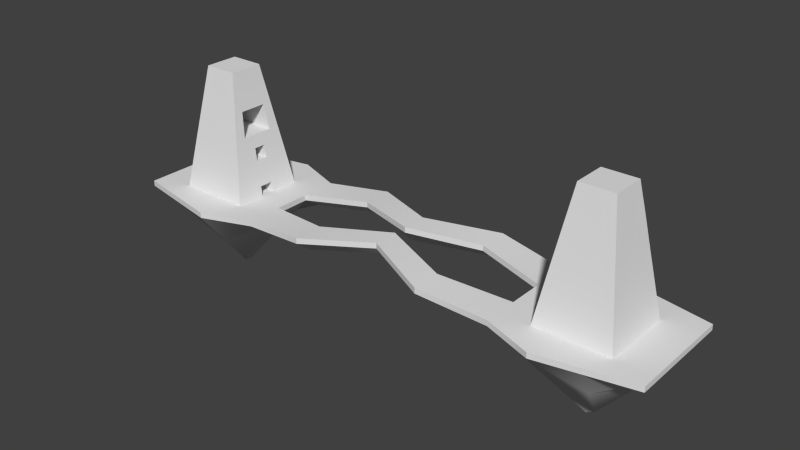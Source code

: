 # Source: level1.blend  (saved by Blender 2.69.0; exported with 4.5.12 LTS)
import bpy
from mathutils import Matrix  # noqa: F401  (used for matrix-valued properties, if any)

bpy.ops.wm.read_factory_settings(use_empty=True)
scene = bpy.context.scene
scene.name = 'Scene'

# ---- collections
col_collection_1 = bpy.data.collections.new('Collection 1'); scene.collection.children.link(col_collection_1)

# ---- world
world_world = bpy.data.worlds.new('World'); scene.world = world_world
world_world.color = (0.05088, 0.05088, 0.05088)
world_world.use_sun_shadow = False
world_world.sun_shadow_jitter_overblur = 0.0
world_world.cycles.sampling_method = 'MANUAL'
world_world.cycles.sample_map_resolution = 256

# ---- meshes
me_cube_003 = bpy.data.meshes.new('Cube.003')
me_cube_003.from_pydata([(62.35, 1.383, 12.78), (62.35, -3.145, 12.78), (81.96, 1.383, 12.78), (81.96, -3.145, 12.78)], [], [(0, 1, 3, 2)])
me_cube_003.polygons.foreach_set('use_smooth', [True] * 1)
_uv = me_cube_003.uv_layers.new(name='UVMap')
_uv.uv.foreach_set('vector', [0.3595, 0.4914, 0.3141, 0.4915, 0.3137, 0.2947, 0.3591, 0.2946])
me_cube_003.use_remesh_preserve_volume = False
me_cube_003.use_remesh_preserve_attributes = False
me_cube_003.use_mirror_vertex_groups = False
me_cube_003.update()
me_cube_000 = bpy.data.meshes.new('Cube.000')
me_cube_000.from_pydata([(63.84, 5.019, 21.98), (63.84, 1.086, 21.98), (63.84, -2.848, 21.98), (63.84, -6.781, 21.98), (80.19, 5.019, 21.98), (80.19, 1.086, 21.98), (80.19, -2.848, 21.98), (80.19, -6.781, 21.98)], [], [(1, 2, 6, 5), (2, 3, 7, 6), (0, 1, 5, 4)])
me_cube_000.polygons.foreach_set('use_smooth', [True] * 3)
_uv = me_cube_000.uv_layers.new(name='UVMap')
_uv.uv.foreach_set('vector', [0.2515, 0.4127, 0.2516, 0.4521, 0.08749, 0.4525, 0.0874, 0.413, 0.2516, 0.4521, 0.2517, 0.4916, 0.08758, 0.492, 0.08749, 0.4525, 0.2514, 0.3732, 0.2515, 0.4127, 0.0874, 0.413, 0.08731, 0.3736])
me_cube_000.use_remesh_preserve_volume = False
me_cube_000.use_remesh_preserve_attributes = False
me_cube_000.use_mirror_vertex_groups = False
me_cube_000.update()
me_cube_002 = bpy.data.meshes.new('Cube.002')
me_cube_002.from_pydata([(87.22, 12.67, -1.012), (87.22, -14.43, -1.012), (60.12, -14.43, -1.012), (60.12, 12.67, -1.012), (79.79, 5.238, 44.97), (79.79, -7.0, 44.97), (67.55, -7.0, 44.97), (67.55, 5.238, 44.97), (86.48, 11.92, 3.585), (85.73, 11.18, 8.183), (84.99, 10.44, 12.78), (84.25, 9.696, 17.38), (83.5, 8.953, 21.98), (82.76, 8.21, 26.57), (82.02, 7.473, 31.33), (81.28, 6.73, 35.93), (80.53, 5.981, 40.37), (80.53, -7.743, 40.37), (81.28, -8.486, 35.77), (82.02, -9.229, 31.17), (82.76, -9.972, 26.57), (83.5, -10.72, 21.98), (84.25, -11.46, 17.38), (84.99, -12.2, 12.78), (85.73, -12.94, 8.183), (86.48, -13.69, 3.585), (66.81, -7.743, 40.37), (66.07, -8.486, 35.77), (65.32, -9.229, 31.17), (64.58, -9.972, 26.57), (63.84, -10.72, 21.98), (63.09, -11.46, 17.38), (62.35, -12.2, 12.78), (61.61, -12.94, 8.183), (60.86, -13.69, 3.585), (66.81, 5.981, 40.37), (66.07, 6.724, 35.77), (65.32, 7.467, 31.17), (64.58, 8.21, 26.57), (63.84, 8.953, 21.98), (63.09, 9.696, 17.38), (62.35, 10.44, 12.78), (61.61, 11.18, 8.183), (60.86, 11.92, 3.585), (79.79, 2.79, 44.97), (79.79, 0.3427, 44.97), (79.79, -2.105, 44.97), (79.79, -4.553, 44.97), (87.22, -9.01, -1.012), (87.22, -3.591, -1.012), (87.22, 1.829, -1.012), (87.22, 7.248, -1.012), (67.55, -4.553, 44.97), (67.55, -2.105, 44.97), (67.55, 0.3427, 44.97), (67.55, 2.79, 44.97), (60.12, 7.248, -1.012), (60.12, 1.829, -1.012), (60.12, -3.591, -1.012), (60.12, -9.01, -1.012), (80.53, -4.998, 40.37), (80.53, -2.254, 40.37), (80.53, 0.4913, 40.37), (80.53, 3.236, 40.37), (81.28, -5.444, 35.77), (81.28, -2.402, 35.77), (81.28, 0.6399, 35.77), (81.28, 3.688, 35.93), (82.02, -5.89, 31.17), (82.02, -2.551, 31.17), (82.02, 0.7885, 31.17), (82.02, 4.134, 31.33), (82.76, -6.336, 26.57), (82.76, -2.699, 26.57), (82.76, 0.937, 26.57), (82.76, 4.573, 26.57), (83.5, -6.781, 21.98), (83.5, -2.848, 21.98), (83.5, 1.086, 21.98), (83.5, 5.019, 21.98), (84.25, -7.227, 17.38), (84.25, -2.997, 17.38), (84.25, 1.234, 17.38), (84.25, 5.465, 17.38), (84.99, -7.673, 12.78), (84.99, -3.145, 12.78), (84.99, 1.383, 12.78), (84.99, 5.911, 12.78), (85.73, -8.119, 8.183), (85.73, -3.294, 8.183), (85.73, 1.531, 8.183), (85.73, 6.357, 8.183), (86.48, -8.565, 3.585), (86.48, -3.442, 3.585), (86.48, 1.68, 3.585), (86.48, 6.802, 3.585), (66.81, 3.236, 40.37), (66.81, 0.4913, 40.37), (66.81, -2.254, 40.37), (66.81, -4.998, 40.37), (66.07, 3.682, 35.77), (66.07, 0.6399, 35.77), (66.07, -2.402, 35.77), (66.07, -5.444, 35.77), (65.32, 4.128, 31.17), (65.32, 0.7885, 31.17), (65.32, -2.551, 31.17), (65.32, -5.89, 31.17), (64.58, 4.573, 26.57), (81.68, 0.7885, 31.17), (81.68, 4.128, 31.17), (64.58, -6.336, 26.57), (63.84, 5.019, 21.98), (63.84, 1.086, 21.98), (63.84, -2.848, 21.98), (63.84, -6.781, 21.98), (63.09, 5.465, 17.38), (63.09, 1.234, 17.38), (63.09, -2.997, 17.38), (63.09, -7.227, 17.38), (62.35, 5.911, 12.78), (62.35, 1.383, 12.78), (62.35, -3.145, 12.78), (62.35, -7.673, 12.78), (61.61, 6.357, 8.183), (61.61, 1.531, 8.183), (61.61, -3.294, 8.183), (61.61, -8.119, 8.183), (60.86, 6.802, 3.585), (60.86, 1.68, 3.585), (60.86, -3.442, 3.585), (60.86, -8.565, 3.585), (81.68, -2.551, 31.17), (81.68, -5.89, 31.17), (80.93, 4.573, 26.57), (80.93, -6.336, 26.57), (80.19, 5.019, 21.98), (80.19, 1.086, 21.98), (80.19, -2.848, 21.98), (80.19, -6.781, 21.98), (82.7, 1.234, 17.38), (82.7, -2.997, 17.38), (81.96, 1.383, 12.78), (81.96, -3.145, 12.78), (84.97, 1.829, -1.012), (84.97, -3.591, -1.012), (85.71, 1.68, 3.585), (85.71, -3.442, 3.585), (65.33, 4.121, 31.18), (65.33, 0.7815, 31.18), (81.68, 4.121, 31.18), (81.68, 0.7815, 31.18)], [], [(92, 25, 1, 48), (25, 34, 2, 1), (128, 43, 3, 56), (43, 8, 0, 3), (52, 6, 5, 47), (47, 5, 17, 60), (60, 17, 18, 64), (64, 18, 19, 68), (68, 19, 20, 72), (72, 20, 21, 76), (76, 21, 22, 80), (80, 22, 23, 84), (84, 23, 24, 88), (88, 24, 25, 92), (5, 6, 26, 17), (17, 26, 27, 18), (18, 27, 28, 19), (19, 28, 29, 20), (20, 29, 30, 21), (21, 30, 31, 22), (22, 31, 32, 23), (23, 32, 33, 24), (24, 33, 34, 25), (55, 7, 35, 96), (96, 35, 36, 100), (100, 36, 37, 104), (104, 37, 38, 108), (108, 38, 39, 112), (112, 39, 40, 116), (116, 40, 41, 120), (120, 41, 42, 124), (124, 42, 43, 128), (7, 4, 16, 35), (35, 16, 15, 36), (36, 15, 14, 37), (37, 14, 13, 38), (38, 13, 12, 39), (39, 12, 11, 40), (40, 11, 10, 41), (41, 10, 9, 42), (42, 9, 8, 43), (8, 95, 51, 0), (95, 94, 50, 51), (94, 93, 49, 50), (93, 92, 48, 49), (34, 131, 59, 2), (131, 130, 58, 59), (129, 128, 56, 57), (7, 55, 44, 4), (55, 54, 45, 44), (54, 53, 46, 45), (53, 52, 47, 46), (4, 44, 63, 16), (44, 45, 62, 63), (45, 46, 61, 62), (46, 47, 60, 61), (16, 63, 67, 15), (63, 62, 66, 67), (62, 61, 65, 66), (61, 60, 64, 65), (15, 67, 71, 14), (67, 66, 70, 71), (66, 65, 69, 70), (65, 64, 68, 69), (14, 71, 75, 13), (71, 70, 74, 75), (70, 69, 73, 74), (69, 68, 72, 73), (13, 75, 79, 12), (75, 74, 78, 79), (74, 73, 77, 78), (73, 72, 76, 77), (12, 79, 83, 11), (79, 78, 82, 83), (78, 77, 81, 82), (77, 76, 80, 81), (11, 83, 87, 10), (83, 82, 86, 87), (82, 81, 85, 86), (81, 80, 84, 85), (10, 87, 91, 9), (87, 86, 90, 91), (86, 85, 89, 90), (85, 84, 88, 89), (9, 91, 95, 8), (91, 90, 94, 95), (90, 89, 93, 94), (89, 88, 92, 93), (6, 52, 99, 26), (52, 53, 98, 99), (53, 54, 97, 98), (54, 55, 96, 97), (26, 99, 103, 27), (99, 98, 102, 103), (98, 97, 101, 102), (97, 96, 100, 101), (27, 103, 107, 28), (103, 102, 106, 107), (102, 101, 105, 106), (101, 100, 104, 105), (28, 107, 111, 29), (111, 107, 133, 135), (29, 111, 115, 30), (104, 108, 134, 110), (115, 111, 135, 139), (108, 112, 136, 134), (30, 115, 119, 31), (115, 114, 118, 119), (114, 113, 117, 118), (113, 112, 116, 117), (31, 119, 123, 32), (119, 118, 122, 123), (117, 116, 120, 121), (32, 123, 127, 33), (123, 122, 126, 127), (122, 121, 125, 126), (121, 120, 124, 125), (33, 127, 131, 34), (127, 126, 130, 131), (126, 125, 129, 130), (125, 124, 128, 129), (107, 106, 132, 133), (106, 105, 109, 132), (134, 136, 137, 138, 139, 135, 133, 132, 109, 110), (117, 121, 142, 140), (122, 118, 141, 143), (118, 117, 140, 141), (140, 142, 143, 141), (129, 57, 144, 146), (58, 130, 147, 145), (130, 129, 146, 147), (146, 144, 145, 147), (149, 148, 150, 151)])
me_cube_002.polygons.foreach_set('use_smooth', [True] * 133)
_uv = me_cube_002.uv_layers.new(name='UVMap')
_uv.uv.foreach_set('vector', [0.5779, 0.9184, 0.6296, 0.9179, 0.6376, 0.9649, 0.5828, 0.9654, 0.9003, 0.5394, 0.6415, 0.542, 0.6335, 0.4951, 0.9074, 0.4924, 0.1443, 0.5461, 0.09256, 0.5466, 0.08458, 0.4996, 0.1394, 0.4991, 0.8956, 0.06907, 0.6368, 0.07166, 0.6288, 0.02476, 0.9027, 0.02202, 0.4394, 0.4033, 0.4147, 0.4035, 0.4135, 0.2798, 0.4382, 0.2796, 0.5331, 0.4951, 0.5578, 0.4949, 0.5658, 0.5419, 0.5381, 0.5422, 0.5381, 0.5422, 0.5658, 0.5419, 0.5738, 0.5889, 0.543, 0.5892, 0.543, 0.5892, 0.5738, 0.5889, 0.5818, 0.6359, 0.548, 0.6362, 0.548, 0.6362, 0.5818, 0.6359, 0.5897, 0.6829, 0.553, 0.6833, 0.553, 0.6833, 0.5897, 0.6829, 0.5977, 0.7299, 0.558, 0.7303, 0.558, 0.7303, 0.5977, 0.7299, 0.6057, 0.7769, 0.5629, 0.7773, 0.5629, 0.7773, 0.6057, 0.7769, 0.6137, 0.8239, 0.5679, 0.8244, 0.5679, 0.8244, 0.6137, 0.8239, 0.6217, 0.8709, 0.5729, 0.8714, 0.5729, 0.8714, 0.6217, 0.8709, 0.6296, 0.9179, 0.5779, 0.9184, 0.837, 0.9629, 0.7133, 0.9641, 0.7053, 0.9172, 0.844, 0.9158, 0.844, 0.9158, 0.7053, 0.9172, 0.6973, 0.8703, 0.851, 0.8688, 0.851, 0.8688, 0.6973, 0.8703, 0.6893, 0.8234, 0.8581, 0.8217, 0.8581, 0.8217, 0.6893, 0.8234, 0.6814, 0.7765, 0.8651, 0.7747, 0.8651, 0.7747, 0.6814, 0.7765, 0.6734, 0.7296, 0.8722, 0.7276, 0.8722, 0.7276, 0.6734, 0.7296, 0.6654, 0.6827, 0.8792, 0.6806, 0.8792, 0.6806, 0.6654, 0.6827, 0.6574, 0.6358, 0.8862, 0.6335, 0.8862, 0.6335, 0.6574, 0.6358, 0.6494, 0.5889, 0.8933, 0.5865, 0.8933, 0.5865, 0.6494, 0.5889, 0.6415, 0.542, 0.9003, 0.5394, 0.1891, 0.9694, 0.1644, 0.9696, 0.1564, 0.9226, 0.1841, 0.9223, 0.1841, 0.9223, 0.1564, 0.9226, 0.1484, 0.8756, 0.1792, 0.8753, 0.1792, 0.8753, 0.1484, 0.8756, 0.1404, 0.8286, 0.1742, 0.8283, 0.1742, 0.8283, 0.1404, 0.8286, 0.1325, 0.7816, 0.1692, 0.7813, 0.1692, 0.7813, 0.1325, 0.7816, 0.1245, 0.7346, 0.1642, 0.7342, 0.1642, 0.7342, 0.1245, 0.7346, 0.1165, 0.6876, 0.1593, 0.6872, 0.1593, 0.6872, 0.1165, 0.6876, 0.1085, 0.6406, 0.1543, 0.6402, 0.1543, 0.6402, 0.1085, 0.6406, 0.1005, 0.5936, 0.1493, 0.5931, 0.1493, 0.5931, 0.1005, 0.5936, 0.09256, 0.5466, 0.1443, 0.5461, 0.8323, 0.4926, 0.7086, 0.4938, 0.7006, 0.4469, 0.8393, 0.4455, 0.8393, 0.4455, 0.7006, 0.4469, 0.6926, 0.4016, 0.8464, 0.3984, 0.8464, 0.3984, 0.6926, 0.4016, 0.6847, 0.3547, 0.8534, 0.3514, 0.8534, 0.3514, 0.6847, 0.3547, 0.6767, 0.3062, 0.8604, 0.3043, 0.8604, 0.3043, 0.6767, 0.3062, 0.6687, 0.2593, 0.8675, 0.2573, 0.8675, 0.2573, 0.6687, 0.2593, 0.6607, 0.2124, 0.8745, 0.2102, 0.8745, 0.2102, 0.6607, 0.2124, 0.6527, 0.1655, 0.8815, 0.1632, 0.8815, 0.1632, 0.6527, 0.1655, 0.6447, 0.1186, 0.8886, 0.1161, 0.8886, 0.1161, 0.6447, 0.1186, 0.6368, 0.07166, 0.8956, 0.06907, 0.3708, 0.9205, 0.4225, 0.92, 0.4185, 0.9671, 0.3637, 0.9676, 0.4225, 0.92, 0.4743, 0.9194, 0.4733, 0.9665, 0.4185, 0.9671, 0.4743, 0.9194, 0.5261, 0.9189, 0.5281, 0.966, 0.4733, 0.9665, 0.5261, 0.9189, 0.5779, 0.9184, 0.5828, 0.9654, 0.5281, 0.966, 0.3514, 0.544, 0.2996, 0.5446, 0.3037, 0.4974, 0.3585, 0.4969, 0.2996, 0.5446, 0.2479, 0.5451, 0.2489, 0.498, 0.3037, 0.4974, 0.1961, 0.5456, 0.1443, 0.5461, 0.1394, 0.4991, 0.1941, 0.4985, 0.5384, 0.4023, 0.5137, 0.4026, 0.5124, 0.2789, 0.5372, 0.2786, 0.5137, 0.4026, 0.4889, 0.4028, 0.4877, 0.2791, 0.5124, 0.2789, 0.4889, 0.4028, 0.4642, 0.403, 0.4629, 0.2794, 0.4877, 0.2791, 0.4642, 0.403, 0.4394, 0.4033, 0.4382, 0.2796, 0.4629, 0.2794, 0.4341, 0.4961, 0.4589, 0.4959, 0.4548, 0.543, 0.4271, 0.5433, 0.4589, 0.4959, 0.4836, 0.4956, 0.4826, 0.5427, 0.4548, 0.543, 0.4836, 0.4956, 0.5083, 0.4954, 0.5103, 0.5425, 0.4826, 0.5427, 0.5083, 0.4954, 0.5331, 0.4951, 0.5381, 0.5422, 0.5103, 0.5425, 0.4271, 0.5433, 0.4548, 0.543, 0.4507, 0.5885, 0.42, 0.5888, 0.4548, 0.543, 0.4826, 0.5427, 0.4815, 0.5898, 0.4507, 0.5885, 0.4826, 0.5427, 0.5103, 0.5425, 0.5123, 0.5895, 0.4815, 0.5898, 0.5103, 0.5425, 0.5381, 0.5422, 0.543, 0.5892, 0.5123, 0.5895, 0.42, 0.5888, 0.4507, 0.5885, 0.4467, 0.6356, 0.4129, 0.636, 0.4507, 0.5885, 0.4815, 0.5898, 0.4805, 0.6369, 0.4467, 0.6356, 0.4815, 0.5898, 0.5123, 0.5895, 0.5143, 0.6366, 0.4805, 0.6369, 0.5123, 0.5895, 0.543, 0.5892, 0.548, 0.6362, 0.5143, 0.6366, 0.4129, 0.636, 0.4467, 0.6356, 0.4427, 0.6844, 0.406, 0.6847, 0.4467, 0.6356, 0.4805, 0.6369, 0.4795, 0.684, 0.4427, 0.6844, 0.4805, 0.6369, 0.5143, 0.6366, 0.5162, 0.6836, 0.4795, 0.684, 0.5143, 0.6366, 0.548, 0.6362, 0.553, 0.6833, 0.5162, 0.6836, 0.406, 0.6847, 0.4427, 0.6844, 0.4387, 0.7315, 0.3989, 0.7319, 0.4427, 0.6844, 0.4795, 0.684, 0.4784, 0.7311, 0.4387, 0.7315, 0.4795, 0.684, 0.5162, 0.6836, 0.5182, 0.7307, 0.4784, 0.7311, 0.5162, 0.6836, 0.553, 0.6833, 0.558, 0.7303, 0.5182, 0.7307, 0.3989, 0.7319, 0.4387, 0.7315, 0.4346, 0.7786, 0.3919, 0.779, 0.4387, 0.7315, 0.4784, 0.7311, 0.4774, 0.7782, 0.4346, 0.7786, 0.4784, 0.7311, 0.5182, 0.7307, 0.5202, 0.7777, 0.4774, 0.7782, 0.5182, 0.7307, 0.558, 0.7303, 0.5629, 0.7773, 0.5202, 0.7777, 0.3919, 0.779, 0.4346, 0.7786, 0.4306, 0.8257, 0.3848, 0.8262, 0.4346, 0.7786, 0.4774, 0.7782, 0.4764, 0.8253, 0.4306, 0.8257, 0.4774, 0.7782, 0.5202, 0.7777, 0.5221, 0.8248, 0.4764, 0.8253, 0.5202, 0.7777, 0.5629, 0.7773, 0.5679, 0.8244, 0.5221, 0.8248, 0.3848, 0.8262, 0.4306, 0.8257, 0.4266, 0.8728, 0.3778, 0.8733, 0.4306, 0.8257, 0.4764, 0.8253, 0.4753, 0.8724, 0.4266, 0.8728, 0.4764, 0.8253, 0.5221, 0.8248, 0.5241, 0.8719, 0.4753, 0.8724, 0.5221, 0.8248, 0.5679, 0.8244, 0.5729, 0.8714, 0.5241, 0.8719, 0.3778, 0.8733, 0.4266, 0.8728, 0.4225, 0.92, 0.3708, 0.9205, 0.4266, 0.8728, 0.4753, 0.8724, 0.4743, 0.9194, 0.4225, 0.92, 0.4753, 0.8724, 0.5241, 0.8719, 0.5261, 0.9189, 0.4743, 0.9194, 0.5241, 0.8719, 0.5729, 0.8714, 0.5779, 0.9184, 0.5261, 0.9189, 0.2881, 0.9684, 0.2633, 0.9686, 0.2674, 0.9215, 0.2951, 0.9212, 0.2633, 0.9686, 0.2386, 0.9689, 0.2396, 0.9218, 0.2674, 0.9215, 0.2386, 0.9689, 0.2139, 0.9691, 0.2119, 0.9221, 0.2396, 0.9218, 0.2139, 0.9691, 0.1891, 0.9694, 0.1841, 0.9223, 0.2119, 0.9221, 0.2951, 0.9212, 0.2674, 0.9215, 0.2714, 0.8744, 0.3022, 0.8741, 0.2674, 0.9215, 0.2396, 0.9218, 0.2407, 0.8747, 0.2714, 0.8744, 0.2396, 0.9218, 0.2119, 0.9221, 0.2099, 0.875, 0.2407, 0.8747, 0.2119, 0.9221, 0.1841, 0.9223, 0.1792, 0.8753, 0.2099, 0.875, 0.3022, 0.8741, 0.2714, 0.8744, 0.2754, 0.8273, 0.3092, 0.8269, 0.2714, 0.8744, 0.2407, 0.8747, 0.2417, 0.8276, 0.2754, 0.8273, 0.2407, 0.8747, 0.2099, 0.875, 0.2079, 0.828, 0.2417, 0.8276, 0.2099, 0.875, 0.1792, 0.8753, 0.1742, 0.8283, 0.2079, 0.828, 0.3092, 0.8269, 0.2754, 0.8273, 0.2795, 0.7802, 0.3162, 0.7798, 0.5314, 0.4488, 0.5243, 0.4947, 0.359, 0.4963, 0.3661, 0.4504, 0.3162, 0.7798, 0.2795, 0.7802, 0.2835, 0.733, 0.3233, 0.7326, 0.09959, 0.4989, 0.09162, 0.4532, 0.2569, 0.4515, 0.2649, 0.4973, 0.5384, 0.4029, 0.5314, 0.4488, 0.3661, 0.4504, 0.3731, 0.4045, 0.09162, 0.4532, 0.08365, 0.4074, 0.2489, 0.4058, 0.2569, 0.4515, 0.3233, 0.7326, 0.2835, 0.733, 0.2875, 0.6859, 0.3303, 0.6855, 0.2835, 0.733, 0.2438, 0.7334, 0.2448, 0.6863, 0.2875, 0.6859, 0.2438, 0.7334, 0.204, 0.7338, 0.202, 0.6868, 0.2448, 0.6863, 0.204, 0.7338, 0.1642, 0.7342, 0.1593, 0.6872, 0.202, 0.6868, 0.3303, 0.6855, 0.2875, 0.6859, 0.2916, 0.6388, 0.3373, 0.6383, 0.2875, 0.6859, 0.2448, 0.6863, 0.2458, 0.6393, 0.2916, 0.6388, 0.202, 0.6868, 0.1593, 0.6872, 0.1543, 0.6402, 0.2, 0.6397, 0.3373, 0.6383, 0.2916, 0.6388, 0.2956, 0.5917, 0.3444, 0.5912, 0.2916, 0.6388, 0.2458, 0.6393, 0.2468, 0.5922, 0.2956, 0.5917, 0.2458, 0.6393, 0.2, 0.6397, 0.1981, 0.5927, 0.2468, 0.5922, 0.2, 0.6397, 0.1543, 0.6402, 0.1493, 0.5931, 0.1981, 0.5927, 0.3444, 0.5912, 0.2956, 0.5917, 0.2996, 0.5446, 0.3514, 0.544, 0.2956, 0.5917, 0.2468, 0.5922, 0.2479, 0.5451, 0.2996, 0.5446, 0.2468, 0.5922, 0.1981, 0.5927, 0.1961, 0.5456, 0.2479, 0.5451, 0.1981, 0.5927, 0.1493, 0.5931, 0.1443, 0.5461, 0.1961, 0.5456, 0.5365, 0.2105, 0.5368, 0.2443, 0.3715, 0.246, 0.3712, 0.2122, 0.5368, 0.2443, 0.5372, 0.278, 0.3719, 0.2797, 0.3715, 0.246, 0.2261, 0.265, 0.2211, 0.218, 0.2609, 0.2176, 0.3006, 0.2172, 0.3404, 0.2168, 0.3364, 0.2639, 0.3323, 0.311, 0.2986, 0.3113, 0.2648, 0.3117, 0.2311, 0.312, 0.5689, 0.1635, 0.5769, 0.2096, 0.3787, 0.2116, 0.3707, 0.1655, 0.1347, 0.2183, 0.1417, 0.1721, 0.3399, 0.1701, 0.3329, 0.2163, 0.08073, 0.1153, 0.1235, 0.1149, 0.1255, 0.3131, 0.08272, 0.3135, 0.3699, 0.404, 0.3679, 0.3569, 0.4137, 0.3565, 0.4126, 0.4036, 0.09069, 0.3601, 0.08272, 0.3141, 0.3338, 0.3116, 0.3418, 0.3576, 0.08365, 0.4069, 0.0907, 0.3607, 0.3418, 0.3582, 0.3348, 0.4043, 0.6329, 0.4936, 0.5811, 0.4941, 0.5786, 0.243, 0.6304, 0.2425, 0.3052, 0.4969, 0.3032, 0.4498, 0.358, 0.4493, 0.357, 0.4963, 0.1342, 0.1716, 0.1339, 0.1378, 0.2992, 0.1362, 0.2995, 0.1699])
me_cube_002.use_remesh_preserve_volume = False
me_cube_002.use_remesh_preserve_attributes = False
me_cube_002.use_mirror_vertex_groups = False
me_cube_002.update()
me_cube_001 = bpy.data.meshes.new('Cube.001')
me_cube_001.from_pydata([(100.0, 19.78, -2.0), (100.0, -19.78, -2.0), (100.0, 19.78, 0.0), (100.0, -19.78, 0.0), (100.0, 6.595, 0.0), (100.0, -6.595, 0.0), (100.0, -6.595, -2.0), (100.0, 6.595, -2.0), (49.14, 19.78, 0.0), (49.14, 19.78, -2.0), (49.14, -19.78, 0.0), (49.14, -19.78, -2.0), (49.14, -6.694, -2.0), (49.14, 6.694, -2.0), (49.14, -6.694, 0.0), (49.14, 6.694, 0.0), (0.0, 11.7, 5.098), (0.0, 11.7, 3.098), (0.0, -11.7, 5.098), (0.0, -11.7, 3.098), (0.0, -2.554, 3.098), (0.0, 2.554, 3.098), (0.0, -2.554, 5.098), (0.0, 2.554, 5.098), (24.57, 22.77, 0.9534), (24.57, 11.9, 2.953), (24.57, 22.77, 2.953), (24.57, 11.9, 0.9534), (24.57, -22.77, 2.953), (24.57, -11.9, 2.953), (24.57, -22.77, 0.9534), (24.57, -11.9, 0.9534), (67.11, 26.36, 0.0), (67.11, -26.36, -2.0), (73.62, -1.637, -31.23), (73.62, 1.637, -31.23), (67.11, 26.36, -2.0), (67.11, -26.36, 0.0), (67.11, -8.87, 0.0), (67.11, 8.87, 0.0), (83.07, 23.17, 0.0), (83.07, -23.17, -2.0), (76.56, -1.433, -29.77), (76.56, 1.433, -29.77), (83.07, 23.17, -2.0), (83.07, -23.17, 0.0), (83.07, -7.766, 0.0), (83.07, 7.766, 0.0), (100.0, -13.19, 0.0), (100.0, -13.19, -2.0), (49.14, -13.24, -6.216), (49.14, -13.24, 0.0), (0.0, -6.258, -1.118), (0.0, -6.258, 5.098), (24.57, -17.34, -3.262), (24.57, -17.34, 2.953), (70.36, -14.0, -16.61), (67.11, -17.61, 0.0), (79.81, -12.3, -15.89), (83.07, -15.47, 0.0), (100.0, 13.19, -2.0), (100.0, 13.19, 0.0), (49.14, 13.24, -6.216), (49.14, 13.24, 0.0), (0.0, 6.258, -1.118), (0.0, 6.258, 5.098), (24.57, 17.34, -3.262), (24.57, 17.34, 2.953), (70.36, 14.0, -16.61), (67.11, 17.61, 0.0), (79.81, 12.3, -15.89), (83.07, 15.47, 0.0)], [], [(40, 2, 0, 44), (48, 3, 1, 49), (70, 44, 0, 60), (61, 4, 7, 60), (4, 5, 6, 7), (58, 42, 6, 49), (42, 43, 7, 6), (26, 8, 9, 24), (37, 10, 11, 33), (66, 24, 9, 62), (69, 32, 8, 63), (54, 31, 12, 50), (57, 38, 14, 51), (38, 39, 15, 14), (28, 18, 19, 30), (67, 26, 16, 65), (55, 29, 22, 53), (25, 23, 21, 27), (12, 14, 15, 13), (29, 31, 20, 22), (16, 26, 24, 17), (64, 17, 24, 66), (63, 8, 26, 67), (15, 25, 27, 13), (52, 20, 31, 54), (10, 28, 30, 11), (51, 14, 29, 55), (14, 12, 31, 29), (8, 32, 36, 9), (62, 9, 36, 68), (50, 12, 34, 56), (12, 13, 35, 34), (45, 37, 33, 41), (71, 40, 32, 69), (59, 46, 38, 57), (46, 47, 39, 38), (32, 40, 44, 36), (68, 36, 44, 70), (56, 34, 42, 58), (34, 35, 43, 42), (3, 45, 41, 1), (61, 2, 40, 71), (48, 5, 46, 59), (5, 4, 47, 46), (5, 48, 49, 6), (41, 58, 49, 1), (30, 54, 50, 11), (37, 57, 51, 10), (28, 55, 53, 18), (19, 52, 54, 30), (10, 51, 55, 28), (11, 50, 56, 33), (45, 59, 57, 37), (33, 56, 58, 41), (3, 48, 59, 45), (43, 70, 60, 7), (2, 61, 60, 0), (27, 66, 62, 13), (39, 69, 63, 15), (25, 67, 65, 23), (21, 64, 66, 27), (15, 63, 67, 25), (13, 62, 68, 35), (47, 71, 69, 39), (35, 68, 70, 43), (4, 61, 71, 47)])
me_cube_001.polygons.foreach_set('use_smooth', [True] * 66)
_uv = me_cube_001.uv_layers.new(name='UVMap')
_uv.uv.foreach_set('vector', [0.3535, 0.5129, 0.4233, 0.5129, 0.4233, 0.521, 0.3535, 0.521, 0.5561, 0.5128, 0.5826, 0.5128, 0.5826, 0.5208, 0.5561, 0.5209, 0.7122, 0.1681, 0.757, 0.05475, 0.8866, 0.09871, 0.8799, 0.1506, 0.4499, 0.5129, 0.4765, 0.5129, 0.4765, 0.521, 0.4499, 0.521, 0.4765, 0.5129, 0.5296, 0.5129, 0.5296, 0.5209, 0.4765, 0.521, 0.711, 0.3306, 0.6803, 0.2559, 0.8823, 0.2995, 0.8796, 0.348, 0.6803, 0.2559, 0.681, 0.2415, 0.8827, 0.1988, 0.8823, 0.2995, 0.1095, 0.4967, 0.21, 0.5128, 0.21, 0.5209, 0.1095, 0.5048, 0.7168, 0.5126, 0.7933, 0.5125, 0.7933, 0.5205, 0.7169, 0.5206, 0.2973, 0.07348, 0.3016, 0.02108, 0.4877, 0.07403, 0.4852, 0.1373, 0.6186, 0.919, 0.6186, 0.9899, 0.4729, 0.9366, 0.4729, 0.8835, 0.2925, 0.4242, 0.2773, 0.3746, 0.4619, 0.3041, 0.4819, 0.361, 0.6186, 0.6334, 0.6186, 0.7043, 0.4729, 0.7219, 0.4729, 0.6688, 0.6186, 0.7043, 0.6186, 0.8481, 0.4729, 0.8305, 0.4729, 0.7219, 0.8922, 0.4965, 0.9999, 0.4763, 0.9999, 0.4843, 0.8922, 0.5045, 0.2712, 0.9168, 0.2712, 0.9608, 0.06785, 0.8711, 0.06785, 0.8269, 0.2711, 0.6356, 0.2711, 0.6797, 0.06781, 0.7696, 0.06781, 0.7255, 0.3648, 0.5414, 0.4734, 0.5212, 0.4734, 0.5292, 0.3648, 0.5494, 0.2097, 0.5653, 0.2097, 0.5573, 0.2636, 0.5573, 0.2636, 0.5653, 0.1086, 0.5414, 0.1086, 0.5494, 0.0001002, 0.5293, 0.0001002, 0.5212, 0.0001065, 0.4763, 0.1095, 0.4967, 0.1095, 0.5048, 0.0001002, 0.4844, 0.0917, 0.1013, 0.09553, 0.04898, 0.3016, 0.02108, 0.2973, 0.07348, 0.4729, 0.8835, 0.4729, 0.9366, 0.2712, 0.9608, 0.2712, 0.9168, 0.2636, 0.5573, 0.3648, 0.5414, 0.3648, 0.5494, 0.2636, 0.5653, 0.0857, 0.3951, 0.06995, 0.3449, 0.2773, 0.3746, 0.2925, 0.4242, 0.7933, 0.5125, 0.8922, 0.4965, 0.8922, 0.5045, 0.7933, 0.5205, 0.4729, 0.6688, 0.4729, 0.7219, 0.2711, 0.6797, 0.2711, 0.6356, 0.2097, 0.5573, 0.2097, 0.5653, 0.1086, 0.5494, 0.1086, 0.5414, 0.21, 0.5128, 0.2876, 0.5129, 0.2876, 0.521, 0.21, 0.5209, 0.4852, 0.1373, 0.4877, 0.07403, 0.6338, 0.02837, 0.6544, 0.1574, 0.4819, 0.361, 0.4619, 0.3041, 0.666, 0.255, 0.6521, 0.3414, 0.4619, 0.3041, 0.465, 0.1938, 0.6676, 0.2417, 0.666, 0.255, 0.6517, 0.5127, 0.7168, 0.5126, 0.7169, 0.5206, 0.6518, 0.5207, 0.748, 0.9016, 0.748, 0.964, 0.6186, 0.9899, 0.6186, 0.919, 0.748, 0.6508, 0.748, 0.7132, 0.6186, 0.7043, 0.6186, 0.6334, 0.748, 0.7132, 0.748, 0.8392, 0.6186, 0.8481, 0.6186, 0.7043, 0.2876, 0.5129, 0.3535, 0.5129, 0.3535, 0.521, 0.2876, 0.521, 0.6544, 0.1574, 0.6338, 0.02837, 0.757, 0.05475, 0.7122, 0.1681, 0.6521, 0.3414, 0.666, 0.255, 0.6803, 0.2559, 0.711, 0.3306, 0.666, 0.255, 0.6676, 0.2417, 0.681, 0.2415, 0.6803, 0.2559, 0.5826, 0.5128, 0.6517, 0.5127, 0.6518, 0.5207, 0.5826, 0.5208, 0.8853, 0.8831, 0.8853, 0.9366, 0.748, 0.964, 0.748, 0.9016, 0.8853, 0.6692, 0.8853, 0.7227, 0.748, 0.7132, 0.748, 0.6508, 0.8853, 0.7227, 0.8853, 0.8297, 0.748, 0.8392, 0.748, 0.7132, 0.5296, 0.5129, 0.5561, 0.5128, 0.5561, 0.5209, 0.5296, 0.5209, 0.7561, 0.4451, 0.711, 0.3306, 0.8796, 0.348, 0.8866, 0.4002, 0.2966, 0.477, 0.2925, 0.4242, 0.4819, 0.361, 0.4841, 0.4247, 0.6186, 0.5625, 0.6186, 0.6334, 0.4729, 0.6688, 0.4729, 0.6158, 0.2711, 0.5915, 0.2711, 0.6356, 0.06781, 0.7255, 0.06781, 0.6813, 0.08927, 0.4478, 0.0857, 0.3951, 0.2925, 0.4242, 0.2966, 0.477, 0.4729, 0.6158, 0.4729, 0.6688, 0.2711, 0.6356, 0.2711, 0.5915, 0.4841, 0.4247, 0.4819, 0.361, 0.6521, 0.3414, 0.6311, 0.4716, 0.748, 0.5883, 0.748, 0.6508, 0.6186, 0.6334, 0.6186, 0.5625, 0.6311, 0.4716, 0.6521, 0.3414, 0.711, 0.3306, 0.7561, 0.4451, 0.8853, 0.6158, 0.8853, 0.6692, 0.748, 0.6508, 0.748, 0.5883, 0.681, 0.2415, 0.7122, 0.1681, 0.8799, 0.1506, 0.8827, 0.1988, 0.4233, 0.5129, 0.4499, 0.5129, 0.4499, 0.521, 0.4233, 0.521, 0.2819, 0.1227, 0.2973, 0.07348, 0.4852, 0.1373, 0.465, 0.1938, 0.6186, 0.8481, 0.6186, 0.919, 0.4729, 0.8835, 0.4729, 0.8305, 0.2712, 0.8727, 0.2712, 0.9168, 0.06785, 0.8269, 0.06784, 0.7828, 0.07578, 0.1511, 0.0917, 0.1013, 0.2973, 0.07348, 0.2819, 0.1227, 0.4729, 0.8305, 0.4729, 0.8835, 0.2712, 0.9168, 0.2712, 0.8727, 0.465, 0.1938, 0.4852, 0.1373, 0.6544, 0.1574, 0.6676, 0.2417, 0.748, 0.8392, 0.748, 0.9016, 0.6186, 0.919, 0.6186, 0.8481, 0.6676, 0.2417, 0.6544, 0.1574, 0.7122, 0.1681, 0.681, 0.2415, 0.8853, 0.8297, 0.8853, 0.8831, 0.748, 0.9016, 0.748, 0.8392])
me_cube_001.use_remesh_preserve_volume = False
me_cube_001.use_remesh_preserve_attributes = False
me_cube_001.use_mirror_vertex_groups = False
me_cube_001.update()

# ---- objects
ob_building_002 = bpy.data.objects.new('Building.002', me_cube_003)
ob_building_001 = bpy.data.objects.new('Building.001', me_cube_000)
ob_building = bpy.data.objects.new('Building', me_cube_002)
ob_ground = bpy.data.objects.new('Ground', me_cube_001)

# ---- transforms, parenting, visibility, modifiers, constraints
ob_building_002.location = (0.0, 0.0, 0.0)
ob_building_002.lineart.crease_threshold = 0.0
_m = ob_building_002.modifiers.new('Mirror', 'MIRROR')
_m = ob_building_002.modifiers.new('EdgeSplit', 'EDGE_SPLIT')
ob_building_001.location = (0.0, 0.0, 0.0)
ob_building_001.lineart.crease_threshold = 0.0
_m = ob_building_001.modifiers.new('Mirror', 'MIRROR')
_m = ob_building_001.modifiers.new('EdgeSplit', 'EDGE_SPLIT')
ob_building.location = (0.0, 0.0, 0.0)
ob_building.lineart.crease_threshold = 0.0
_m = ob_building.modifiers.new('Mirror', 'MIRROR')
_m = ob_building.modifiers.new('EdgeSplit', 'EDGE_SPLIT')
ob_ground.location = (0.0, 0.0, 0.0)
ob_ground.lineart.crease_threshold = 0.0
_m = ob_ground.modifiers.new('Mirror', 'MIRROR')
_m.use_clip = True
_m = ob_ground.modifiers.new('EdgeSplit', 'EDGE_SPLIT')

# ---- collection membership
col_collection_1.objects.link(ob_building_002)
col_collection_1.objects.link(ob_building_001)
col_collection_1.objects.link(ob_building)
col_collection_1.objects.link(ob_ground)

# ---- scene / render settings (as saved in the file)
scene.frame_start = 1; scene.frame_end = 250; scene.frame_set(1)
scene.render.engine = 'BLENDER_EEVEE_NEXT'
scene.render.image_settings.compression = 90
scene.render.resolution_percentage = 50
scene.render.dither_intensity = 0.0
scene.cycles.use_denoising = False
scene.cycles.samples = 10
scene.cycles.sampling_pattern = 'TABULATED_SOBOL'
scene.cycles.light_sampling_threshold = 0.0
scene.cycles.use_adaptive_sampling = False
scene.cycles.use_light_tree = False
scene.cycles.blur_glossy = 0.0
scene.cycles.volume_bounces = 1
scene.cycles.pixel_filter_type = 'GAUSSIAN'
scene.cycles.sample_clamp_indirect = 0.0
scene.view_settings.view_transform = 'Standard'
bpy.context.view_layer.update()

# ---- added for rendering (the .blend has no active camera and no usable light): camera, sun
cam_auto = bpy.data.cameras.new('AutoCamera')
cam_auto.lens = 50.0
cam_auto.sensor_width = 36.0
cam_auto.clip_end = 3579.04
ob_auto_camera = bpy.data.objects.new('AutoCamera', cam_auto)
scene.collection.objects.link(ob_auto_camera)
ob_auto_camera.location = (203.935, -244.722, 170.018)
ob_auto_camera.rotation_euler = (1.09748, -7.21219e-08, 0.694738)
scene.camera = ob_auto_camera
light_auto_sun = bpy.data.lights.new('AutoSun', 'SUN')
light_auto_sun.energy = 3.0
light_auto_sun.angle = 0.0523599
ob_auto_sun = bpy.data.objects.new('AutoSun', light_auto_sun)
scene.collection.objects.link(ob_auto_sun)
ob_auto_sun.rotation_euler = (0.872665, 0.174533, 0.523599)
bpy.context.view_layer.update()
